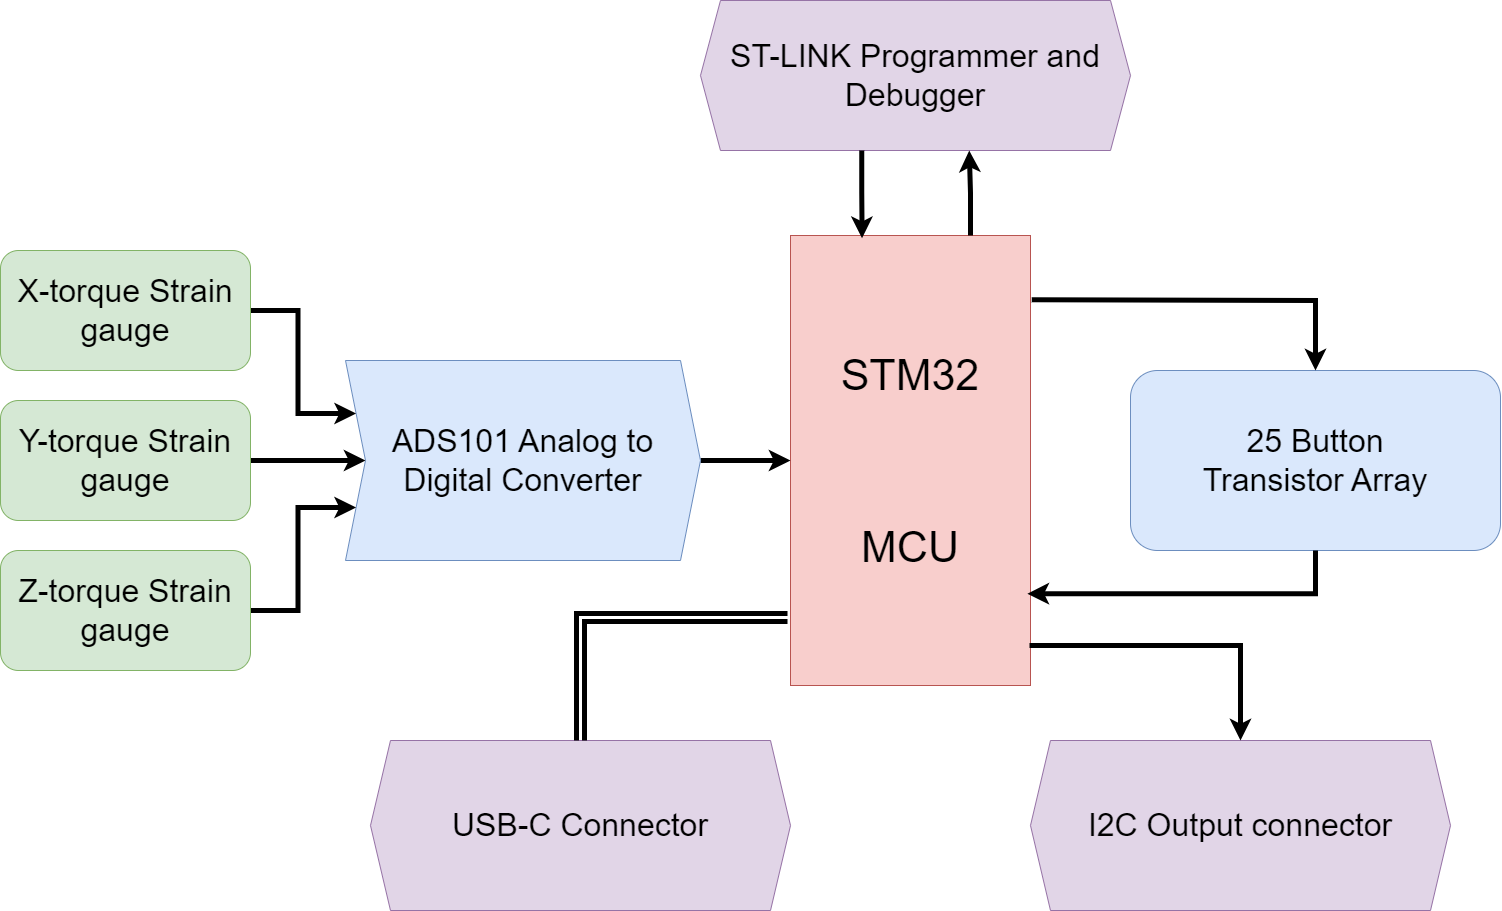

The diagram above was exported from draw.io. Its source (the exported page's mxGraphModel, read from the mxfile embedded in the PNG):
<mxGraphModel dx="2625" dy="1305" grid="1" gridSize="10" guides="1" tooltips="1" connect="1" arrows="1" fold="1" page="1" pageScale="1" pageWidth="1700" pageHeight="1100" math="0" shadow="0">
  <root>
    <mxCell id="0" />
    <mxCell id="1" parent="0" />
    <mxCell id="kO_P7Wb5yHWunCiqbMJm-2" value="&lt;p style=&quot;line-height: 400%; font-size: 43px;&quot;&gt;STM32 MCU&lt;/p&gt;" style="rounded=0;whiteSpace=wrap;html=1;fillColor=#f8cecc;strokeColor=#b85450;fontSize=43;" vertex="1" parent="1">
      <mxGeometry x="840" y="285" width="240" height="450" as="geometry" />
    </mxCell>
    <mxCell id="kO_P7Wb5yHWunCiqbMJm-4" value="25 Button&lt;div style=&quot;font-size: 32px;&quot;&gt;Transistor Array&lt;/div&gt;" style="rounded=1;whiteSpace=wrap;html=1;fillColor=#dae8fc;strokeColor=#6c8ebf;fontSize=32;" vertex="1" parent="1">
      <mxGeometry x="1180" y="420" width="370" height="180" as="geometry" />
    </mxCell>
    <mxCell id="kO_P7Wb5yHWunCiqbMJm-21" style="edgeStyle=orthogonalEdgeStyle;rounded=0;orthogonalLoop=1;jettySize=auto;html=1;exitX=1;exitY=0.5;exitDx=0;exitDy=0;entryX=0;entryY=0.5;entryDx=0;entryDy=0;strokeWidth=5;" edge="1" parent="1" source="kO_P7Wb5yHWunCiqbMJm-8" target="kO_P7Wb5yHWunCiqbMJm-2">
      <mxGeometry relative="1" as="geometry" />
    </mxCell>
    <mxCell id="kO_P7Wb5yHWunCiqbMJm-8" value="ADS101 Analog to Digital Converter" style="shape=step;perimeter=stepPerimeter;whiteSpace=wrap;html=1;fixedSize=1;fontSize=32;fillColor=#dae8fc;strokeColor=#6c8ebf;" vertex="1" parent="1">
      <mxGeometry x="395" y="410" width="355" height="200" as="geometry" />
    </mxCell>
    <mxCell id="kO_P7Wb5yHWunCiqbMJm-9" value="USB-C Connector" style="shape=hexagon;perimeter=hexagonPerimeter2;whiteSpace=wrap;html=1;fixedSize=1;fontSize=32;fillColor=#e1d5e7;strokeColor=#9673a6;" vertex="1" parent="1">
      <mxGeometry x="420" y="790" width="420" height="170" as="geometry" />
    </mxCell>
    <mxCell id="kO_P7Wb5yHWunCiqbMJm-10" value="I2C Output connector" style="shape=hexagon;perimeter=hexagonPerimeter2;whiteSpace=wrap;html=1;fixedSize=1;fontSize=32;fillColor=#e1d5e7;strokeColor=#9673a6;" vertex="1" parent="1">
      <mxGeometry x="1080" y="790" width="420" height="170" as="geometry" />
    </mxCell>
    <mxCell id="kO_P7Wb5yHWunCiqbMJm-17" style="edgeStyle=orthogonalEdgeStyle;rounded=0;orthogonalLoop=1;jettySize=auto;html=1;exitX=1;exitY=0.5;exitDx=0;exitDy=0;entryX=0;entryY=0.25;entryDx=0;entryDy=0;strokeWidth=5;" edge="1" parent="1" source="kO_P7Wb5yHWunCiqbMJm-12" target="kO_P7Wb5yHWunCiqbMJm-8">
      <mxGeometry relative="1" as="geometry" />
    </mxCell>
    <mxCell id="kO_P7Wb5yHWunCiqbMJm-12" value="X-torque Strain gauge" style="rounded=1;whiteSpace=wrap;html=1;fontSize=32;fillColor=#d5e8d4;strokeColor=#82b366;" vertex="1" parent="1">
      <mxGeometry x="50" y="300" width="250" height="120" as="geometry" />
    </mxCell>
    <mxCell id="kO_P7Wb5yHWunCiqbMJm-13" value="ST-LINK Programmer and Debugger" style="shape=hexagon;perimeter=hexagonPerimeter2;whiteSpace=wrap;html=1;fixedSize=1;fontSize=32;fillColor=#e1d5e7;strokeColor=#9673a6;" vertex="1" parent="1">
      <mxGeometry x="750" y="50" width="430" height="150" as="geometry" />
    </mxCell>
    <mxCell id="kO_P7Wb5yHWunCiqbMJm-18" style="edgeStyle=orthogonalEdgeStyle;rounded=0;orthogonalLoop=1;jettySize=auto;html=1;exitX=1;exitY=0.5;exitDx=0;exitDy=0;entryX=0;entryY=0.5;entryDx=0;entryDy=0;strokeWidth=5;" edge="1" parent="1" source="kO_P7Wb5yHWunCiqbMJm-14" target="kO_P7Wb5yHWunCiqbMJm-8">
      <mxGeometry relative="1" as="geometry" />
    </mxCell>
    <mxCell id="kO_P7Wb5yHWunCiqbMJm-14" value="Y-torque Strain gauge" style="rounded=1;whiteSpace=wrap;html=1;fontSize=32;fillColor=#d5e8d4;strokeColor=#82b366;" vertex="1" parent="1">
      <mxGeometry x="50" y="450" width="250" height="120" as="geometry" />
    </mxCell>
    <mxCell id="kO_P7Wb5yHWunCiqbMJm-19" style="edgeStyle=orthogonalEdgeStyle;rounded=0;orthogonalLoop=1;jettySize=auto;html=1;exitX=1;exitY=0.5;exitDx=0;exitDy=0;entryX=0;entryY=0.75;entryDx=0;entryDy=0;strokeWidth=5;" edge="1" parent="1" source="kO_P7Wb5yHWunCiqbMJm-15" target="kO_P7Wb5yHWunCiqbMJm-8">
      <mxGeometry relative="1" as="geometry" />
    </mxCell>
    <mxCell id="kO_P7Wb5yHWunCiqbMJm-15" value="Z-torque Strain gauge" style="rounded=1;whiteSpace=wrap;html=1;fontSize=32;fillColor=#d5e8d4;strokeColor=#82b366;" vertex="1" parent="1">
      <mxGeometry x="50" y="600" width="250" height="120" as="geometry" />
    </mxCell>
    <mxCell id="kO_P7Wb5yHWunCiqbMJm-22" style="edgeStyle=orthogonalEdgeStyle;rounded=0;orthogonalLoop=1;jettySize=auto;html=1;exitX=0.375;exitY=1;exitDx=0;exitDy=0;strokeWidth=5;entryX=0.298;entryY=0.006;entryDx=0;entryDy=0;entryPerimeter=0;" edge="1" parent="1" source="kO_P7Wb5yHWunCiqbMJm-13" target="kO_P7Wb5yHWunCiqbMJm-2">
      <mxGeometry relative="1" as="geometry">
        <mxPoint x="840" y="270" as="targetPoint" />
      </mxGeometry>
    </mxCell>
    <mxCell id="kO_P7Wb5yHWunCiqbMJm-23" style="edgeStyle=orthogonalEdgeStyle;rounded=0;orthogonalLoop=1;jettySize=auto;html=1;exitX=0.75;exitY=0;exitDx=0;exitDy=0;entryX=0.625;entryY=1;entryDx=0;entryDy=0;strokeWidth=5;" edge="1" parent="1" source="kO_P7Wb5yHWunCiqbMJm-2" target="kO_P7Wb5yHWunCiqbMJm-13">
      <mxGeometry relative="1" as="geometry" />
    </mxCell>
    <mxCell id="kO_P7Wb5yHWunCiqbMJm-26" style="edgeStyle=orthogonalEdgeStyle;rounded=0;orthogonalLoop=1;jettySize=auto;html=1;exitX=0.5;exitY=1;exitDx=0;exitDy=0;entryX=0.987;entryY=0.796;entryDx=0;entryDy=0;entryPerimeter=0;strokeWidth=5;" edge="1" parent="1" source="kO_P7Wb5yHWunCiqbMJm-4" target="kO_P7Wb5yHWunCiqbMJm-2">
      <mxGeometry relative="1" as="geometry" />
    </mxCell>
    <mxCell id="kO_P7Wb5yHWunCiqbMJm-27" value="" style="endArrow=classic;html=1;rounded=0;exitX=1.005;exitY=0.143;exitDx=0;exitDy=0;exitPerimeter=0;entryX=0.5;entryY=0;entryDx=0;entryDy=0;strokeWidth=5;" edge="1" parent="1" source="kO_P7Wb5yHWunCiqbMJm-2" target="kO_P7Wb5yHWunCiqbMJm-4">
      <mxGeometry width="50" height="50" relative="1" as="geometry">
        <mxPoint x="980" y="400" as="sourcePoint" />
        <mxPoint x="1030" y="350" as="targetPoint" />
        <Array as="points">
          <mxPoint x="1365" y="350" />
        </Array>
      </mxGeometry>
    </mxCell>
    <mxCell id="kO_P7Wb5yHWunCiqbMJm-28" value="" style="endArrow=classic;html=1;rounded=0;exitX=0.996;exitY=0.911;exitDx=0;exitDy=0;exitPerimeter=0;entryX=0.5;entryY=0;entryDx=0;entryDy=0;strokeWidth=5;" edge="1" parent="1" source="kO_P7Wb5yHWunCiqbMJm-2" target="kO_P7Wb5yHWunCiqbMJm-10">
      <mxGeometry width="50" height="50" relative="1" as="geometry">
        <mxPoint x="750" y="600" as="sourcePoint" />
        <mxPoint x="800" y="550" as="targetPoint" />
        <Array as="points">
          <mxPoint x="1290" y="695" />
        </Array>
      </mxGeometry>
    </mxCell>
    <mxCell id="kO_P7Wb5yHWunCiqbMJm-29" value="" style="endArrow=classic;html=1;rounded=0;exitX=-0.013;exitY=0.849;exitDx=0;exitDy=0;exitPerimeter=0;entryX=0.5;entryY=0;entryDx=0;entryDy=0;strokeWidth=5;curved=0;shape=link;" edge="1" parent="1" source="kO_P7Wb5yHWunCiqbMJm-2" target="kO_P7Wb5yHWunCiqbMJm-9">
      <mxGeometry width="50" height="50" relative="1" as="geometry">
        <mxPoint x="750" y="600" as="sourcePoint" />
        <mxPoint x="800" y="550" as="targetPoint" />
        <Array as="points">
          <mxPoint x="630" y="667" />
        </Array>
      </mxGeometry>
    </mxCell>
  </root>
</mxGraphModel>